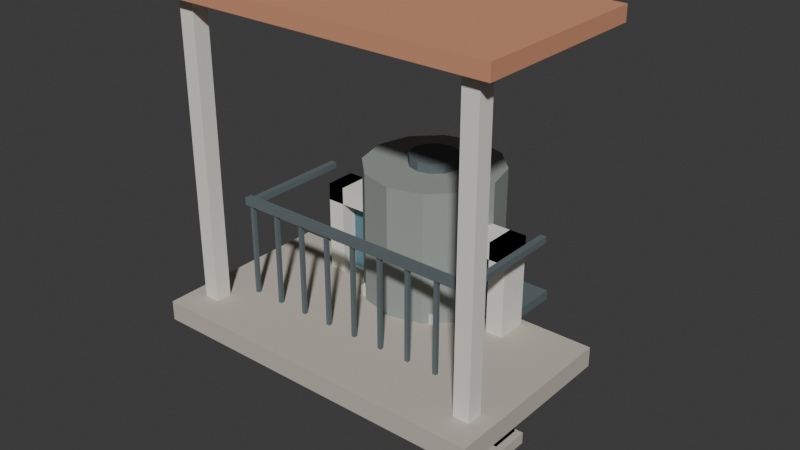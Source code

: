 # Source: regional-detail-kit.blend  (saved by Blender 4.5.90; exported with 4.5.12 LTS)
import bpy
from mathutils import Matrix  # noqa: F401  (used for matrix-valued properties, if any)

bpy.ops.wm.read_factory_settings(use_empty=True)
scene = bpy.context.scene
scene.name = 'Scene'

# ---- collections
col_collection = bpy.data.collections.new('Collection'); scene.collection.children.link(col_collection)

# ---- materials (node trees are filled in below, after node groups)
mat_stone = bpy.data.materials.new('stone')
mat_stone.diffuse_color = (0.55, 0.51, 0.44, 1.0)
mat_trim = bpy.data.materials.new('trim')
mat_trim.diffuse_color = (0.8, 0.79, 0.73, 1.0)
mat_glass = bpy.data.materials.new('glass')
mat_glass.diffuse_color = (0.12, 0.23, 0.28, 1.0)
mat_steel = bpy.data.materials.new('steel')
mat_steel.diffuse_color = (0.13, 0.16, 0.17, 1.0)
mat_tank = bpy.data.materials.new('tank')
mat_tank.diffuse_color = (0.31, 0.34, 0.32, 1.0)
mat_roof = bpy.data.materials.new('roof')
mat_roof.diffuse_color = (0.64, 0.3, 0.18, 1.0)

# ---- material node trees

# ---- world
world_world = bpy.data.worlds.new('World'); scene.world = world_world
world_world.use_nodes = True; world_world.node_tree.nodes.clear()
_N = world_world.node_tree.nodes; _L = world_world.node_tree.links
n0 = _N.new('ShaderNodeOutputWorld'); n0.name = 'World Output'; n0.location = (200, 100)
n1 = _N.new('ShaderNodeBackground'); n1.name = 'Background'; n1.location = (-200, 100)
n1.inputs[0].default_value = (0.05088, 0.05088, 0.05088, 1.0)
_L.new(n1.outputs[0], n0.inputs[0])
n0.is_active_output = True
world_world.color = (0.05088, 0.05088, 0.05088)
world_world.sun_shadow_jitter_overblur = 0.0

# ---- meshes
me_window = bpy.data.meshes.new('window')
me_window.from_pydata([(-0.7, -0.04, -0.75), (0.7, -0.04, -0.75), (0.7, -0.04, 0.75), (-0.7, -0.04, 0.75), (-0.7, -0.12, -0.75), (0.7, -0.12, -0.75), (0.7, -0.12, 0.75), (-0.7, -0.12, 0.75), (-0.84, -0.005, -0.9), (-0.7, -0.005, -0.9), (-0.7, -0.005, 0.9), (-0.84, -0.005, 0.9), (-0.84, -0.255, -0.9), (-0.7, -0.255, -0.9), (-0.7, -0.255, 0.9), (-0.84, -0.255, 0.9), (0.7, -0.005, -0.9), (0.84, -0.005, -0.9), (0.84, -0.005, 0.9), (0.7, -0.005, 0.9), (0.7, -0.255, -0.9), (0.84, -0.255, -0.9), (0.84, -0.255, 0.9), (0.7, -0.255, 0.9), (-0.84, -0.005, -0.9), (0.84, -0.005, -0.9), (0.84, -0.005, -0.76), (-0.84, -0.005, -0.76), (-0.84, -0.255, -0.9), (0.84, -0.255, -0.9), (0.84, -0.255, -0.76), (-0.84, -0.255, -0.76), (-0.84, -0.005, 0.76), (0.84, -0.005, 0.76), (0.84, -0.005, 0.9), (-0.84, -0.005, 0.9), (-0.84, -0.255, 0.76), (0.84, -0.255, 0.76), (0.84, -0.255, 0.9), (-0.84, -0.255, 0.9), (-0.025, -0.15, -0.75), (0.025, -0.15, -0.75), (0.025, -0.15, 0.75), (-0.025, -0.15, 0.75), (-0.025, -0.21, -0.75), (0.025, -0.21, -0.75), (0.025, -0.21, 0.75), (-0.025, -0.21, 0.75), (-0.9, 0.02, -0.93), (0.9, 0.02, -0.93), (0.9, 0.02, -0.83), (-0.9, 0.02, -0.83), (-0.9, -0.46, -0.93), (0.9, -0.46, -0.93), (0.9, -0.46, -0.83), (-0.9, -0.46, -0.83)], [], [(0, 3, 2, 1), (4, 5, 6, 7), (0, 4, 7, 3), (1, 2, 6, 5), (0, 1, 5, 4), (3, 7, 6, 2), (8, 11, 10, 9), (12, 13, 14, 15), (8, 12, 15, 11), (9, 10, 14, 13), (8, 9, 13, 12), (11, 15, 14, 10), (16, 19, 18, 17), (20, 21, 22, 23), (16, 20, 23, 19), (17, 18, 22, 21), (16, 17, 21, 20), (19, 23, 22, 18), (24, 27, 26, 25), (28, 29, 30, 31), (24, 28, 31, 27), (25, 26, 30, 29), (24, 25, 29, 28), (27, 31, 30, 26), (32, 35, 34, 33), (36, 37, 38, 39), (32, 36, 39, 35), (33, 34, 38, 37), (32, 33, 37, 36), (35, 39, 38, 34), (40, 43, 42, 41), (44, 45, 46, 47), (40, 44, 47, 43), (41, 42, 46, 45), (40, 41, 45, 44), (43, 47, 46, 42), (48, 51, 50, 49), (52, 53, 54, 55), (48, 52, 55, 51), (49, 50, 54, 53), (48, 49, 53, 52), (51, 55, 54, 50)])
me_window.polygons.foreach_set('material_index', [2, 2, 2, 2, 2, 2, 1, 1, 1, 1, 1, 1, 1, 1, 1, 1, 1, 1, 1, 1, 1, 1, 1, 1, 1, 1, 1, 1, 1, 1, 1, 1, 1, 1, 1, 1, 0, 0, 0, 0, 0, 0])
me_window.materials.append(mat_stone)
me_window.materials.append(mat_trim)
me_window.materials.append(mat_glass)
me_window.materials.append(mat_steel)
me_window.materials.append(mat_tank)
me_window.materials.append(mat_roof)
me_window.update()
me_balcony = bpy.data.meshes.new('balcony')
me_balcony.from_pydata([(-1.05, 0.05, -0.065), (1.05, 0.05, -0.065), (1.05, 0.05, 0.065), (-1.05, 0.05, 0.065), (-1.05, -0.95, -0.065), (1.05, -0.95, -0.065), (1.05, -0.95, 0.065), (-1.05, -0.95, 0.065), (-1.05, -0.89, 0.91), (1.05, -0.89, 0.91), (1.05, -0.89, 0.97), (-1.05, -0.89, 0.97), (-1.05, -0.95, 0.91), (1.05, -0.95, 0.91), (1.05, -0.95, 0.97), (-1.05, -0.95, 0.97), (-1.015, -0.905, 0.05), (-0.985, -0.905, 0.05), (-0.985, -0.905, 0.95), (-1.015, -0.905, 0.95), (-1.015, -0.935, 0.05), (-0.985, -0.935, 0.05), (-0.985, -0.935, 0.95), (-1.015, -0.935, 0.95), (-0.765, -0.905, 0.05), (-0.735, -0.905, 0.05), (-0.735, -0.905, 0.95), (-0.765, -0.905, 0.95), (-0.765, -0.935, 0.05), (-0.735, -0.935, 0.05), (-0.735, -0.935, 0.95), (-0.765, -0.935, 0.95), (-0.515, -0.905, 0.05), (-0.485, -0.905, 0.05), (-0.485, -0.905, 0.95), (-0.515, -0.905, 0.95), (-0.515, -0.935, 0.05), (-0.485, -0.935, 0.05), (-0.485, -0.935, 0.95), (-0.515, -0.935, 0.95), (-0.265, -0.905, 0.05), (-0.235, -0.905, 0.05), (-0.235, -0.905, 0.95), (-0.265, -0.905, 0.95), (-0.265, -0.935, 0.05), (-0.235, -0.935, 0.05), (-0.235, -0.935, 0.95), (-0.265, -0.935, 0.95), (-0.015, -0.905, 0.05), (0.015, -0.905, 0.05), (0.015, -0.905, 0.95), (-0.015, -0.905, 0.95), (-0.015, -0.935, 0.05), (0.015, -0.935, 0.05), (0.015, -0.935, 0.95), (-0.015, -0.935, 0.95), (0.235, -0.905, 0.05), (0.265, -0.905, 0.05), (0.265, -0.905, 0.95), (0.235, -0.905, 0.95), (0.235, -0.935, 0.05), (0.265, -0.935, 0.05), (0.265, -0.935, 0.95), (0.235, -0.935, 0.95), (0.485, -0.905, 0.05), (0.515, -0.905, 0.05), (0.515, -0.905, 0.95), (0.485, -0.905, 0.95), (0.485, -0.935, 0.05), (0.515, -0.935, 0.05), (0.515, -0.935, 0.95), (0.485, -0.935, 0.95), (0.735, -0.905, 0.05), (0.765, -0.905, 0.05), (0.765, -0.905, 0.95), (0.735, -0.905, 0.95), (0.735, -0.935, 0.05), (0.765, -0.935, 0.05), (0.765, -0.935, 0.95), (0.735, -0.935, 0.95), (0.985, -0.905, 0.05), (1.015, -0.905, 0.05), (1.015, -0.905, 0.95), (0.985, -0.905, 0.95), (0.985, -0.935, 0.05), (1.015, -0.935, 0.05), (1.015, -0.935, 0.95), (0.985, -0.935, 0.95), (-1.025, -0.03, 0.915), (-0.975, -0.03, 0.915), (-0.975, -0.03, 0.965), (-1.025, -0.03, 0.965), (-1.025, -0.93, 0.915), (-0.975, -0.93, 0.915), (-0.975, -0.93, 0.965), (-1.025, -0.93, 0.965), (0.975, -0.03, 0.915), (1.025, -0.03, 0.915), (1.025, -0.03, 0.965), (0.975, -0.03, 0.965), (0.975, -0.93, 0.915), (1.025, -0.93, 0.915), (1.025, -0.93, 0.965), (0.975, -0.93, 0.965)], [], [(0, 3, 2, 1), (4, 5, 6, 7), (0, 4, 7, 3), (1, 2, 6, 5), (0, 1, 5, 4), (3, 7, 6, 2), (8, 11, 10, 9), (12, 13, 14, 15), (8, 12, 15, 11), (9, 10, 14, 13), (8, 9, 13, 12), (11, 15, 14, 10), (16, 19, 18, 17), (20, 21, 22, 23), (16, 20, 23, 19), (17, 18, 22, 21), (16, 17, 21, 20), (19, 23, 22, 18), (24, 27, 26, 25), (28, 29, 30, 31), (24, 28, 31, 27), (25, 26, 30, 29), (24, 25, 29, 28), (27, 31, 30, 26), (32, 35, 34, 33), (36, 37, 38, 39), (32, 36, 39, 35), (33, 34, 38, 37), (32, 33, 37, 36), (35, 39, 38, 34), (40, 43, 42, 41), (44, 45, 46, 47), (40, 44, 47, 43), (41, 42, 46, 45), (40, 41, 45, 44), (43, 47, 46, 42), (48, 51, 50, 49), (52, 53, 54, 55), (48, 52, 55, 51), (49, 50, 54, 53), (48, 49, 53, 52), (51, 55, 54, 50), (56, 59, 58, 57), (60, 61, 62, 63), (56, 60, 63, 59), (57, 58, 62, 61), (56, 57, 61, 60), (59, 63, 62, 58), (64, 67, 66, 65), (68, 69, 70, 71), (64, 68, 71, 67), (65, 66, 70, 69), (64, 65, 69, 68), (67, 71, 70, 66), (72, 75, 74, 73), (76, 77, 78, 79), (72, 76, 79, 75), (73, 74, 78, 77), (72, 73, 77, 76), (75, 79, 78, 74), (80, 83, 82, 81), (84, 85, 86, 87), (80, 84, 87, 83), (81, 82, 86, 85), (80, 81, 85, 84), (83, 87, 86, 82), (88, 91, 90, 89), (92, 93, 94, 95), (88, 92, 95, 91), (89, 90, 94, 93), (88, 89, 93, 92), (91, 95, 94, 90), (96, 99, 98, 97), (100, 101, 102, 103), (96, 100, 103, 99), (97, 98, 102, 101), (96, 97, 101, 100), (99, 103, 102, 98)])
me_balcony.polygons.foreach_set('material_index', [0, 0, 0, 0, 0, 0, 3, 3, 3, 3, 3, 3, 3, 3, 3, 3, 3, 3, 3, 3, 3, 3, 3, 3, 3, 3, 3, 3, 3, 3, 3, 3, 3, 3, 3, 3, 3, 3, 3, 3, 3, 3, 3, 3, 3, 3, 3, 3, 3, 3, 3, 3, 3, 3, 3, 3, 3, 3, 3, 3, 3, 3, 3, 3, 3, 3, 3, 3, 3, 3, 3, 3, 3, 3, 3, 3, 3, 3])
me_balcony.materials.append(mat_stone)
me_balcony.materials.append(mat_trim)
me_balcony.materials.append(mat_glass)
me_balcony.materials.append(mat_steel)
me_balcony.materials.append(mat_tank)
me_balcony.materials.append(mat_roof)
me_balcony.update()
me_ac = bpy.data.meshes.new('ac')
me_ac.from_pydata([(-0.36, -0.04, -0.24), (0.36, -0.04, -0.24), (0.36, -0.04, 0.24), (-0.36, -0.04, 0.24), (-0.36, -0.44, -0.24), (0.36, -0.44, -0.24), (0.36, -0.44, 0.24), (-0.36, -0.44, 0.24), (-0.285, -0.4375, -0.1625), (0.285, -0.4375, -0.1625), (0.285, -0.4375, -0.1375), (-0.285, -0.4375, -0.1375), (-0.285, -0.4625, -0.1625), (0.285, -0.4625, -0.1625), (0.285, -0.4625, -0.1375), (-0.285, -0.4625, -0.1375), (-0.285, -0.4375, -0.0875), (0.285, -0.4375, -0.0875), (0.285, -0.4375, -0.0625), (-0.285, -0.4375, -0.0625), (-0.285, -0.4625, -0.0875), (0.285, -0.4625, -0.0875), (0.285, -0.4625, -0.0625), (-0.285, -0.4625, -0.0625), (-0.285, -0.4375, -0.0125), (0.285, -0.4375, -0.0125), (0.285, -0.4375, 0.0125), (-0.285, -0.4375, 0.0125), (-0.285, -0.4625, -0.0125), (0.285, -0.4625, -0.0125), (0.285, -0.4625, 0.0125), (-0.285, -0.4625, 0.0125), (-0.285, -0.4375, 0.0625), (0.285, -0.4375, 0.0625), (0.285, -0.4375, 0.0875), (-0.285, -0.4375, 0.0875), (-0.285, -0.4625, 0.0625), (0.285, -0.4625, 0.0625), (0.285, -0.4625, 0.0875), (-0.285, -0.4625, 0.0875), (-0.285, -0.4375, 0.1375), (0.285, -0.4375, 0.1375), (0.285, -0.4375, 0.1625), (-0.285, -0.4375, 0.1625), (-0.285, -0.4625, 0.1375), (0.285, -0.4625, 0.1375), (0.285, -0.4625, 0.1625), (-0.285, -0.4625, 0.1625), (-0.27, 0.0, -0.4), (-0.23, 0.0, -0.4), (-0.23, 0.0, -0.2), (-0.27, 0.0, -0.2), (-0.27, -0.44, -0.4), (-0.23, -0.44, -0.4), (-0.23, -0.44, -0.2), (-0.27, -0.44, -0.2), (0.23, 0.0, -0.4), (0.27, 0.0, -0.4), (0.27, 0.0, -0.2), (0.23, 0.0, -0.2), (0.23, -0.44, -0.4), (0.27, -0.44, -0.4), (0.27, -0.44, -0.2), (0.23, -0.44, -0.2)], [], [(0, 3, 2, 1), (4, 5, 6, 7), (0, 4, 7, 3), (1, 2, 6, 5), (0, 1, 5, 4), (3, 7, 6, 2), (8, 11, 10, 9), (12, 13, 14, 15), (8, 12, 15, 11), (9, 10, 14, 13), (8, 9, 13, 12), (11, 15, 14, 10), (16, 19, 18, 17), (20, 21, 22, 23), (16, 20, 23, 19), (17, 18, 22, 21), (16, 17, 21, 20), (19, 23, 22, 18), (24, 27, 26, 25), (28, 29, 30, 31), (24, 28, 31, 27), (25, 26, 30, 29), (24, 25, 29, 28), (27, 31, 30, 26), (32, 35, 34, 33), (36, 37, 38, 39), (32, 36, 39, 35), (33, 34, 38, 37), (32, 33, 37, 36), (35, 39, 38, 34), (40, 43, 42, 41), (44, 45, 46, 47), (40, 44, 47, 43), (41, 42, 46, 45), (40, 41, 45, 44), (43, 47, 46, 42), (48, 51, 50, 49), (52, 53, 54, 55), (48, 52, 55, 51), (49, 50, 54, 53), (48, 49, 53, 52), (51, 55, 54, 50), (56, 59, 58, 57), (60, 61, 62, 63), (56, 60, 63, 59), (57, 58, 62, 61), (56, 57, 61, 60), (59, 63, 62, 58)])
me_ac.polygons.foreach_set('material_index', [1, 1, 1, 1, 1, 1, 3, 3, 3, 3, 3, 3, 3, 3, 3, 3, 3, 3, 3, 3, 3, 3, 3, 3, 3, 3, 3, 3, 3, 3, 3, 3, 3, 3, 3, 3, 3, 3, 3, 3, 3, 3, 3, 3, 3, 3, 3, 3])
me_ac.materials.append(mat_stone)
me_ac.materials.append(mat_trim)
me_ac.materials.append(mat_glass)
me_ac.materials.append(mat_steel)
me_ac.materials.append(mat_tank)
me_ac.materials.append(mat_roof)
me_ac.update()
me_plinth = bpy.data.meshes.new('plinth')
me_plinth.from_pydata([(-0.5, 0.01, 0.0), (0.5, 0.01, 0.0), (0.5, 0.01, 0.44), (-0.5, 0.01, 0.44), (-0.5, -0.17, 0.0), (0.5, -0.17, 0.0), (0.5, -0.17, 0.44), (-0.5, -0.17, 0.44), (-0.5, 0.015, 0.44), (0.5, 0.015, 0.44), (0.5, 0.015, 0.5), (-0.5, 0.015, 0.5), (-0.5, -0.235, 0.44), (0.5, -0.235, 0.44), (0.5, -0.235, 0.5), (-0.5, -0.235, 0.5)], [], [(0, 3, 2, 1), (4, 5, 6, 7), (0, 4, 7, 3), (1, 2, 6, 5), (0, 1, 5, 4), (3, 7, 6, 2), (8, 11, 10, 9), (12, 13, 14, 15), (8, 12, 15, 11), (9, 10, 14, 13), (8, 9, 13, 12), (11, 15, 14, 10)])
me_plinth.polygons.foreach_set('material_index', [0, 0, 0, 0, 0, 0, 1, 1, 1, 1, 1, 1])
me_plinth.materials.append(mat_stone)
me_plinth.materials.append(mat_trim)
me_plinth.materials.append(mat_glass)
me_plinth.materials.append(mat_steel)
me_plinth.materials.append(mat_tank)
me_plinth.materials.append(mat_roof)
me_plinth.update()
me_gutter = bpy.data.meshes.new('gutter')
me_gutter.from_pydata([(-0.5, 0.085, -0.025), (0.5, 0.085, -0.025), (0.5, 0.085, 0.025), (-0.5, 0.085, 0.025), (-0.5, -0.085, -0.025), (0.5, -0.085, -0.025), (0.5, -0.085, 0.025), (-0.5, -0.085, 0.025), (-0.5, -0.07, 0.0), (0.5, -0.07, 0.0), (0.5, -0.07, 0.14), (-0.5, -0.07, 0.14), (-0.5, -0.1, 0.0), (0.5, -0.1, 0.0), (0.5, -0.1, 0.14), (-0.5, -0.1, 0.14)], [], [(0, 3, 2, 1), (4, 5, 6, 7), (0, 4, 7, 3), (1, 2, 6, 5), (0, 1, 5, 4), (3, 7, 6, 2), (8, 11, 10, 9), (12, 13, 14, 15), (8, 12, 15, 11), (9, 10, 14, 13), (8, 9, 13, 12), (11, 15, 14, 10)])
me_gutter.polygons.foreach_set('material_index', [3, 3, 3, 3, 3, 3, 3, 3, 3, 3, 3, 3])
me_gutter.materials.append(mat_stone)
me_gutter.materials.append(mat_trim)
me_gutter.materials.append(mat_glass)
me_gutter.materials.append(mat_steel)
me_gutter.materials.append(mat_tank)
me_gutter.materials.append(mat_roof)
me_gutter.update()
me_downpipe = bpy.data.meshes.new('downpipe')
me_downpipe.from_pydata([(0.045, -0.13, 0.0), (0.03182, -0.1618, 0.0), (2.755e-18, -0.175, 0.0), (-0.03182, -0.1618, 0.0), (-0.045, -0.13, 0.0), (-0.03182, -0.09818, 0.0), (-8.266e-18, -0.085, 0.0), (0.03182, -0.09818, 0.0), (0.045, -0.13, 1.0), (0.03182, -0.1618, 1.0), (2.755e-18, -0.175, 1.0), (-0.03182, -0.1618, 1.0), (-0.045, -0.13, 1.0), (-0.03182, -0.09818, 1.0), (-8.266e-18, -0.085, 1.0), (0.03182, -0.09818, 1.0), (-0.07, 0.02, 0.18), (0.07, 0.02, 0.18), (0.07, 0.02, 0.22), (-0.07, 0.02, 0.22), (-0.07, -0.18, 0.18), (0.07, -0.18, 0.18), (0.07, -0.18, 0.22), (-0.07, -0.18, 0.22), (-0.07, 0.02, 0.78), (0.07, 0.02, 0.78), (0.07, 0.02, 0.82), (-0.07, 0.02, 0.82), (-0.07, -0.18, 0.78), (0.07, -0.18, 0.78), (0.07, -0.18, 0.82), (-0.07, -0.18, 0.82)], [], [(0, 1, 9, 8), (1, 2, 10, 9), (2, 3, 11, 10), (3, 4, 12, 11), (4, 5, 13, 12), (5, 6, 14, 13), (6, 7, 15, 14), (7, 0, 8, 15), (7, 6, 5, 4, 3, 2, 1, 0), (8, 9, 10, 11, 12, 13, 14, 15), (16, 19, 18, 17), (20, 21, 22, 23), (16, 20, 23, 19), (17, 18, 22, 21), (16, 17, 21, 20), (19, 23, 22, 18), (24, 27, 26, 25), (28, 29, 30, 31), (24, 28, 31, 27), (25, 26, 30, 29), (24, 25, 29, 28), (27, 31, 30, 26)])
me_downpipe.polygons.foreach_set('material_index', [3, 3, 3, 3, 3, 3, 3, 3, 3, 3, 3, 3, 3, 3, 3, 3, 3, 3, 3, 3, 3, 3])
me_downpipe.materials.append(mat_stone)
me_downpipe.materials.append(mat_trim)
me_downpipe.materials.append(mat_glass)
me_downpipe.materials.append(mat_steel)
me_downpipe.materials.append(mat_tank)
me_downpipe.materials.append(mat_roof)
me_downpipe.update()
me_tank = bpy.data.meshes.new('tank')
me_tank.from_pydata([(0.55, 0.0, 0.075), (0.4763, -0.275, 0.075), (0.275, -0.4763, 0.075), (3.368e-17, -0.55, 0.075), (-0.275, -0.4763, 0.075), (-0.4763, -0.275, 0.075), (-0.55, -6.736e-17, 0.075), (-0.4763, 0.275, 0.075), (-0.275, 0.4763, 0.075), (-1.01e-16, 0.55, 0.075), (0.275, 0.4763, 0.075), (0.4763, 0.275, 0.075), (0.55, 0.0, 1.225), (0.4763, -0.275, 1.225), (0.275, -0.4763, 1.225), (3.368e-17, -0.55, 1.225), (-0.275, -0.4763, 1.225), (-0.4763, -0.275, 1.225), (-0.55, -6.736e-17, 1.225), (-0.4763, 0.275, 1.225), (-0.275, 0.4763, 1.225), (-1.01e-16, 0.55, 1.225), (0.275, 0.4763, 1.225), (0.4763, 0.275, 1.225), (0.2, 0.0, 1.22), (0.1732, -0.1, 1.22), (0.1, -0.1732, 1.22), (1.225e-17, -0.2, 1.22), (-0.1, -0.1732, 1.22), (-0.1732, -0.1, 1.22), (-0.2, -2.449e-17, 1.22), (-0.1732, 0.1, 1.22), (-0.1, 0.1732, 1.22), (-3.674e-17, 0.2, 1.22), (0.1, 0.1732, 1.22), (0.1732, 0.1, 1.22), (0.2, 0.0, 1.3), (0.1732, -0.1, 1.3), (0.1, -0.1732, 1.3), (1.225e-17, -0.2, 1.3), (-0.1, -0.1732, 1.3), (-0.1732, -0.1, 1.3), (-0.2, -2.449e-17, 1.3), (-0.1732, 0.1, 1.3), (-0.1, 0.1732, 1.3), (-3.674e-17, 0.2, 1.3), (0.1, 0.1732, 1.3), (0.1732, 0.1, 1.3), (-0.65, 0.65, 0.0), (0.65, 0.65, 0.0), (0.65, 0.65, 0.08), (-0.65, 0.65, 0.08), (-0.65, -0.65, 0.0), (0.65, -0.65, 0.0), (0.65, -0.65, 0.08), (-0.65, -0.65, 0.08)], [], [(0, 1, 13, 12), (1, 2, 14, 13), (2, 3, 15, 14), (3, 4, 16, 15), (4, 5, 17, 16), (5, 6, 18, 17), (6, 7, 19, 18), (7, 8, 20, 19), (8, 9, 21, 20), (9, 10, 22, 21), (10, 11, 23, 22), (11, 0, 12, 23), (11, 10, 9, 8, 7, 6, 5, 4, 3, 2, 1, 0), (12, 13, 14, 15, 16, 17, 18, 19, 20, 21, 22, 23), (24, 25, 37, 36), (25, 26, 38, 37), (26, 27, 39, 38), (27, 28, 40, 39), (28, 29, 41, 40), (29, 30, 42, 41), (30, 31, 43, 42), (31, 32, 44, 43), (32, 33, 45, 44), (33, 34, 46, 45), (34, 35, 47, 46), (35, 24, 36, 47), (35, 34, 33, 32, 31, 30, 29, 28, 27, 26, 25, 24), (36, 37, 38, 39, 40, 41, 42, 43, 44, 45, 46, 47), (48, 51, 50, 49), (52, 53, 54, 55), (48, 52, 55, 51), (49, 50, 54, 53), (48, 49, 53, 52), (51, 55, 54, 50)])
me_tank.polygons.foreach_set('material_index', [4, 4, 4, 4, 4, 4, 4, 4, 4, 4, 4, 4, 4, 4, 3, 3, 3, 3, 3, 3, 3, 3, 3, 3, 3, 3, 3, 3, 3, 3, 3, 3, 3, 3])
me_tank.materials.append(mat_stone)
me_tank.materials.append(mat_trim)
me_tank.materials.append(mat_glass)
me_tank.materials.append(mat_steel)
me_tank.materials.append(mat_tank)
me_tank.materials.append(mat_roof)
me_tank.update()
me_porch = bpy.data.meshes.new('porch')
me_porch.from_pydata([(-1.4, 0.125, 2.54), (1.4, 0.125, 2.54), (1.4, 0.125, 2.66), (-1.4, 0.125, 2.66), (-1.4, -1.325, 2.54), (1.4, -1.325, 2.54), (1.4, -1.325, 2.66), (-1.4, -1.325, 2.66), (-1.265, -1.095, 0.0), (-1.135, -1.095, 0.0), (-1.135, -1.095, 2.6), (-1.265, -1.095, 2.6), (-1.265, -1.225, 0.0), (-1.135, -1.225, 0.0), (-1.135, -1.225, 2.6), (-1.265, -1.225, 2.6), (1.135, -1.095, 0.0), (1.265, -1.095, 0.0), (1.265, -1.095, 2.6), (1.135, -1.095, 2.6), (1.135, -1.225, 0.0), (1.265, -1.225, 0.0), (1.265, -1.225, 2.6), (1.135, -1.225, 2.6), (-1.4, 0.05, 0.0), (1.4, 0.05, 0.0), (1.4, 0.05, 0.16), (-1.4, 0.05, 0.16), (-1.4, -1.45, 0.0), (1.4, -1.45, 0.0), (1.4, -1.45, 0.16), (-1.4, -1.45, 0.16)], [], [(0, 3, 2, 1), (4, 5, 6, 7), (0, 4, 7, 3), (1, 2, 6, 5), (0, 1, 5, 4), (3, 7, 6, 2), (8, 11, 10, 9), (12, 13, 14, 15), (8, 12, 15, 11), (9, 10, 14, 13), (8, 9, 13, 12), (11, 15, 14, 10), (16, 19, 18, 17), (20, 21, 22, 23), (16, 20, 23, 19), (17, 18, 22, 21), (16, 17, 21, 20), (19, 23, 22, 18), (24, 27, 26, 25), (28, 29, 30, 31), (24, 28, 31, 27), (25, 26, 30, 29), (24, 25, 29, 28), (27, 31, 30, 26)])
me_porch.polygons.foreach_set('material_index', [5, 5, 5, 5, 5, 5, 1, 1, 1, 1, 1, 1, 1, 1, 1, 1, 1, 1, 0, 0, 0, 0, 0, 0])
me_porch.materials.append(mat_stone)
me_porch.materials.append(mat_trim)
me_porch.materials.append(mat_glass)
me_porch.materials.append(mat_steel)
me_porch.materials.append(mat_tank)
me_porch.materials.append(mat_roof)
me_porch.update()
me_coping = bpy.data.meshes.new('coping')
me_coping.from_pydata([(-0.5, 0.115, 0.0), (0.5, 0.115, 0.0), (0.5, 0.115, 0.5), (-0.5, 0.115, 0.5), (-0.5, -0.115, 0.0), (0.5, -0.115, 0.0), (0.5, -0.115, 0.5), (-0.5, -0.115, 0.5), (-0.5, 0.175, 0.485), (0.5, 0.175, 0.485), (0.5, 0.175, 0.555), (-0.5, 0.175, 0.555), (-0.5, -0.175, 0.485), (0.5, -0.175, 0.485), (0.5, -0.175, 0.555), (-0.5, -0.175, 0.555)], [], [(0, 3, 2, 1), (4, 5, 6, 7), (0, 4, 7, 3), (1, 2, 6, 5), (0, 1, 5, 4), (3, 7, 6, 2), (8, 11, 10, 9), (12, 13, 14, 15), (8, 12, 15, 11), (9, 10, 14, 13), (8, 9, 13, 12), (11, 15, 14, 10)])
me_coping.polygons.foreach_set('material_index', [0, 0, 0, 0, 0, 0, 1, 1, 1, 1, 1, 1])
me_coping.materials.append(mat_stone)
me_coping.materials.append(mat_trim)
me_coping.materials.append(mat_glass)
me_coping.materials.append(mat_steel)
me_coping.materials.append(mat_tank)
me_coping.materials.append(mat_roof)
me_coping.update()

# ---- objects
ob_window = bpy.data.objects.new('window', me_window)
ob_balcony = bpy.data.objects.new('balcony', me_balcony)
ob_ac = bpy.data.objects.new('ac', me_ac)
ob_plinth = bpy.data.objects.new('plinth', me_plinth)
ob_gutter = bpy.data.objects.new('gutter', me_gutter)
ob_downpipe = bpy.data.objects.new('downpipe', me_downpipe)
ob_tank = bpy.data.objects.new('tank', me_tank)
ob_porch = bpy.data.objects.new('porch', me_porch)
ob_coping = bpy.data.objects.new('coping', me_coping)

# ---- transforms, parenting, visibility, modifiers, constraints
ob_window.location = (0.0, 0.0, 0.0)
ob_balcony.location = (0.0, 0.0, 0.0)
ob_ac.location = (0.0, 0.0, 0.0)
ob_plinth.location = (0.0, 0.0, 0.0)
ob_gutter.location = (0.0, 0.0, 0.0)
ob_downpipe.location = (0.0, 0.0, 0.0)
ob_tank.location = (0.0, 0.0, 0.0)
ob_porch.location = (0.0, 0.0, 0.0)
ob_coping.location = (0.0, 0.0, 0.0)

# ---- collection membership
col_collection.objects.link(ob_window)
col_collection.objects.link(ob_balcony)
col_collection.objects.link(ob_ac)
col_collection.objects.link(ob_plinth)
col_collection.objects.link(ob_gutter)
col_collection.objects.link(ob_downpipe)
col_collection.objects.link(ob_tank)
col_collection.objects.link(ob_porch)
col_collection.objects.link(ob_coping)

# ---- scene / render settings (as saved in the file)
scene.frame_start = 1; scene.frame_end = 250; scene.frame_set(1)
scene.render.engine = 'BLENDER_EEVEE_NEXT'
bpy.context.view_layer.update()

# ---- added for rendering (the .blend has no active camera and no usable light): camera, sun
cam_auto = bpy.data.cameras.new('AutoCamera')
cam_auto.lens = 50.0
cam_auto.sensor_width = 36.0
cam_auto.clip_end = 1000.0
ob_auto_camera = bpy.data.objects.new('AutoCamera', cam_auto)
scene.collection.objects.link(ob_auto_camera)
ob_auto_camera.location = (4.63888, -5.96666, 4.57611)
ob_auto_camera.rotation_euler = (1.09748, -7.21219e-08, 0.694738)
scene.camera = ob_auto_camera
light_auto_sun = bpy.data.lights.new('AutoSun', 'SUN')
light_auto_sun.energy = 3.0
light_auto_sun.angle = 0.0523599
ob_auto_sun = bpy.data.objects.new('AutoSun', light_auto_sun)
scene.collection.objects.link(ob_auto_sun)
ob_auto_sun.rotation_euler = (0.872665, 0.174533, 0.523599)
bpy.context.view_layer.update()
